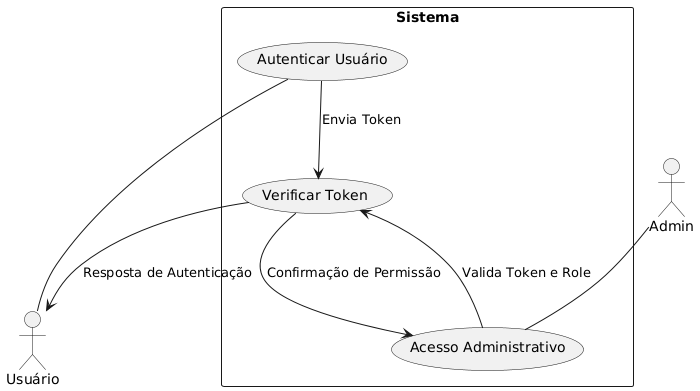

The diagram above was rendered by PlantUML. Its source (embedded in the PNG):
@startuml

actor Usuário
actor Admin

rectangle "Sistema" {
    usecase "Autenticar Usuário" as UC1
    usecase "Verificar Token" as UC2
    usecase "Acesso Administrativo" as UC3
}

Usuário -- UC1
UC1 --> UC2 : Envia Token
UC2 --> Usuário : Resposta de Autenticação
Admin -- UC3
UC3 --> UC2 : Valida Token e Role
UC2 --> UC3 : Confirmação de Permissão

@enduml